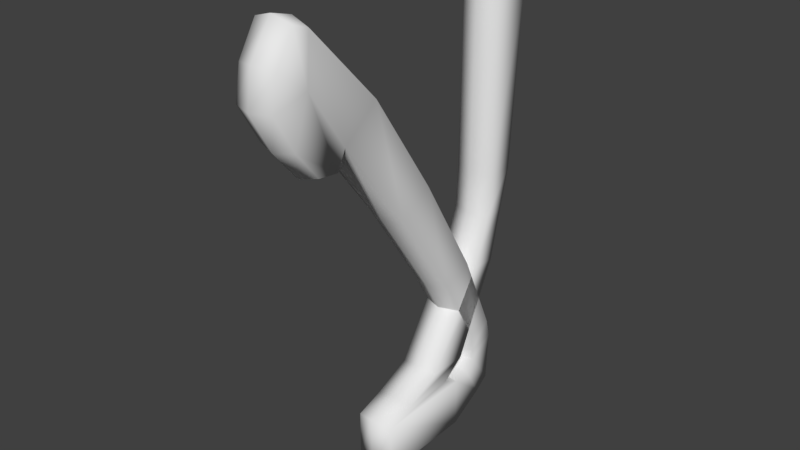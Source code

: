 # Source: lamelif.blend  (saved by Blender 2.77.0; exported with 4.5.12 LTS)
import bpy
from mathutils import Matrix  # noqa: F401  (used for matrix-valued properties, if any)

bpy.ops.wm.read_factory_settings(use_empty=True)
scene = bpy.context.scene
scene.name = 'Scene'

# ---- collections
col_collection_1 = bpy.data.collections.new('Collection 1'); scene.collection.children.link(col_collection_1)

# ---- world
world_world = bpy.data.worlds.new('World'); scene.world = world_world
world_world.color = (0.05088, 0.05088, 0.05088)
world_world.use_sun_shadow = False
world_world.sun_shadow_jitter_overblur = 0.0
world_world.cycles.sampling_method = 'MANUAL'

# ---- meshes
me_plane_007 = bpy.data.meshes.new('Plane.007')
me_plane_007.from_pydata([(-1.22, -1.0, 1.663e-08), (1.0, -1.0, 0.0), (-1.22, 3.447, 1.663e-08), (1.0, 3.447, 0.0), (-1.44, 4.083, 3.325e-08), (0.1191, 5.037, 6.651e-08), (-1.783, 4.572, 5.912e-08), (-0.3458, 5.649, 1.016e-07), (-2.272, 4.524, 9.606e-08), (-2.475, 5.771, 2.623e-07), (-3.112, 4.426, 1.655e-07), (-3.299, 5.575, 3.185e-07), (-6.304, 2.602, 4.064e-07), (-6.901, 3.957, 5.905e-07), (-10.43, -0.1942, 7.178e-07), (-11.41, 1.278, 9.307e-07), (-1.631, 0.2296, 4.766e-08), (-15.81, -1.688, 1.263e-06), (-17.05, -5.033, 1.217e-06), (-19.11, -4.873, 1.512e-06), (-18.04, -6.383, 1.293e-06), (-19.35, -5.577, 1.53e-06), (-13.71, -3.728, 9.659e-07), (-16.66, -6.618, 1.189e-06), (-14.51, -3.336, 1.026e-06), (-13.82, -4.658, 9.742e-07), (-15.05, -5.687, 1.067e-06), (-1.631, 2.57, 4.766e-08), (-2.379, 1.895, 1.041e-07), (-2.379, 3.691, 1.041e-07), (-6.396, 4.505, 4.074e-07), (-6.396, 5.689, 4.074e-07), (-8.569, 5.344, 5.714e-07), (-8.569, 6.202, 5.714e-07), (-10.36, 5.432, 7.067e-07), (-10.36, 6.671, 7.067e-07), (-18.71, 5.52, 1.337e-06), (-17.58, 7.151, 1.252e-06), (-19.66, 5.764, 1.414e-06), (-18.22, 7.812, 1.305e-06), (-20.47, 6.278, 1.481e-06), (-18.86, 7.64, 1.359e-06), (-1.22, -1.0, -1.68), (1.0, -1.0, -1.68), (-1.22, 3.447, -1.68), (1.0, 3.447, -1.68), (-1.44, 4.083, -1.68), (0.1191, 5.037, -1.68), (-1.783, 4.572, -1.68), (-0.3458, 5.649, -1.68), (-2.272, 4.524, -1.68), (-2.475, 5.771, -1.68), (-3.112, 4.426, -1.68), (-3.299, 5.575, -1.68), (-6.304, 2.602, -1.68), (-6.901, 3.957, -1.68), (-10.43, -0.1942, -1.68), (-11.41, 1.278, -1.68), (-1.631, 0.2296, -1.68), (-15.81, -1.688, -1.68), (-17.05, -5.033, -1.68), (-19.11, -4.873, -1.68), (-18.04, -6.383, -1.68), (-19.35, -5.577, -1.68), (-13.71, -3.728, -1.68), (-16.66, -6.618, -1.68), (-14.51, -3.336, -1.68), (-13.82, -4.658, -1.68), (-15.05, -5.687, -1.68), (-1.631, 2.57, -1.68), (-2.379, 1.895, -1.68), (-2.379, 3.691, -1.68), (-6.396, 4.505, -1.68), (-6.396, 5.689, -1.68), (-8.569, 5.344, -1.68), (-8.569, 6.202, -1.68), (-10.36, 5.432, -1.68), (-10.36, 6.671, -1.68), (-18.71, 5.52, -1.68), (-17.58, 7.151, -1.68), (-19.66, 5.764, -1.68), (-18.22, 7.812, -1.68), (-20.47, 6.278, -1.68), (-18.86, 7.64, -1.68), (-19.6, -5.668, -0.8765), (-19.34, -4.731, -0.8765), (-18.15, 8.068, -0.8765), (-17.47, 7.392, -0.8765), (-18.74, 5.256, -0.8765), (-19.77, 5.52, -0.8765), (-7.024, 4.193, -0.8765), (-3.384, 5.827, -0.8765), (-2.581, 1.722, -0.8765), (-6.517, 4.268, -0.8765), (-1.376, -1.216, -0.8765), (-1.879, 0.1328, -0.8765), (-20.74, 6.26, -0.8765), (-18.98, 7.876, -0.8765), (-3.029, 4.174, -0.8765), (-6.163, 2.377, -0.8765), (-6.306, 5.94, -0.8765), (-2.203, 3.891, -0.8765), (-1.486, 3.461, -0.8765), (-1.677, 3.962, -0.8765), (-16.62, -6.88, -0.8765), (-18.14, -6.632, -0.8765), (0.3419, 5.183, -0.8765), (1.258, 3.513, -0.8765), (-11.55, 1.502, -0.8765), (-8.624, 5.083, -0.8765), (-14.24, -3.31, -0.8765), (-13.48, -3.601, -0.8765), (-10.27, -0.4097, -0.8765), (-8.505, 6.46, -0.8765), (-0.2208, 5.884, -0.8765), (-13.59, -4.785, -0.8765), (-1.894, 4.331, -0.8765), (-14.9, -5.905, -0.8765), (-15.98, -1.481, -0.8765), (-10.37, 5.166, -0.8765), (-10.32, 6.934, -0.8765), (-2.498, 6.036, -0.8765), (-2.244, 4.259, -0.8765), (-1.651, 2.835, -0.8765), (1.188, -1.188, -0.8765)], [], [(0, 1, 3, 2), (2, 3, 5, 4), (4, 5, 7, 6), (6, 7, 9, 8), (8, 9, 11, 10), (10, 11, 13, 12), (12, 13, 15, 14), (14, 15, 17, 24), (24, 17, 19, 18), (18, 19, 21, 20), (18, 20, 23), (24, 18, 23, 26, 25, 22), (0, 2, 27, 16), (16, 27, 29, 28), (28, 29, 31, 30), (30, 31, 33, 32), (32, 33, 35, 34), (34, 35, 37, 36), (36, 37, 39, 38), (38, 39, 41, 40), (42, 44, 45, 43), (44, 46, 47, 45), (46, 48, 49, 47), (48, 50, 51, 49), (50, 52, 53, 51), (52, 54, 55, 53), (54, 56, 57, 55), (56, 66, 59, 57), (66, 60, 61, 59), (60, 62, 63, 61), (60, 65, 62), (66, 64, 67, 68, 65, 60), (42, 58, 69, 44), (58, 70, 71, 69), (70, 72, 73, 71), (72, 74, 75, 73), (74, 76, 77, 75), (76, 78, 79, 77), (78, 80, 81, 79), (80, 82, 83, 81), (85, 61, 63, 84), (87, 79, 81, 86), (89, 80, 78, 88), (91, 53, 55, 90), (93, 72, 70, 92), (95, 58, 42, 94), (97, 83, 82, 96), (99, 54, 52, 98), (101, 71, 73, 100), (103, 46, 44, 102), (105, 62, 65, 104), (86, 81, 83, 97), (107, 45, 47, 106), (96, 82, 80, 89), (90, 55, 57, 108), (109, 74, 72, 93), (111, 64, 66, 110), (112, 56, 54, 99), (100, 73, 75, 113), (106, 47, 49, 114), (115, 67, 64, 111), (92, 70, 58, 95), (116, 48, 46, 103), (117, 68, 67, 115), (108, 57, 59, 118), (119, 76, 74, 109), (104, 65, 68, 117), (113, 75, 77, 120), (114, 49, 51, 121), (122, 50, 48, 116), (110, 66, 56, 112), (118, 59, 61, 85), (120, 77, 79, 87), (102, 44, 69, 123), (88, 78, 76, 119), (121, 51, 53, 91), (94, 42, 43, 124), (84, 63, 62, 105), (98, 52, 50, 122), (123, 69, 71, 101), (124, 43, 45, 107), (1, 124, 107, 3), (27, 123, 101, 29), (10, 98, 122, 8), (21, 84, 105, 20), (0, 94, 124, 1), (9, 121, 91, 11), (36, 88, 119, 34), (2, 102, 123, 27), (35, 120, 87, 37), (17, 118, 85, 19), (24, 110, 112, 14), (8, 122, 116, 6), (7, 114, 121, 9), (33, 113, 120, 35), (23, 104, 117, 26), (34, 119, 109, 32), (15, 108, 118, 17), (26, 117, 115, 25), (6, 116, 103, 4), (28, 92, 95, 16), (25, 115, 111, 22), (5, 106, 114, 7), (31, 100, 113, 33), (14, 112, 99, 12), (22, 111, 110, 24), (32, 109, 93, 30), (13, 90, 108, 15), (40, 96, 89, 38), (3, 107, 106, 5), (39, 86, 97, 41), (20, 105, 104, 23), (4, 103, 102, 2), (29, 101, 100, 31), (12, 99, 98, 10), (41, 97, 96, 40), (16, 95, 94, 0), (30, 93, 92, 28), (11, 91, 90, 13), (38, 89, 88, 36), (37, 87, 86, 39), (19, 85, 84, 21)])
me_plane_007.polygons.foreach_set('use_smooth', [True] * 122)
me_plane_007.use_remesh_preserve_volume = False
me_plane_007.use_remesh_preserve_attributes = False
me_plane_007.use_mirror_vertex_groups = False
me_plane_007.update()

# ---- objects
ob_plane = bpy.data.objects.new('Plane', me_plane_007)

# ---- transforms, parenting, visibility, modifiers, constraints
ob_plane.location = (0.09453, -0.4675, -0.7472)
ob_plane.rotation_euler = (-0.0, 1.571, 0.0)
ob_plane.scale = (0.08737, 0.08737, 0.08737)
ob_plane.lineart.crease_threshold = 0.0

# ---- collection membership
col_collection_1.objects.link(ob_plane)

# ---- scene / render settings (as saved in the file)
scene.frame_start = 1; scene.frame_end = 250; scene.frame_set(4)
scene.render.engine = 'BLENDER_EEVEE_NEXT'
scene.render.resolution_percentage = 50
scene.render.fps = 25
scene.render.dither_intensity = 0.0
scene.cycles.use_denoising = False
scene.cycles.samples = 128
scene.cycles.sampling_pattern = 'TABULATED_SOBOL'
scene.cycles.light_sampling_threshold = 0.0
scene.cycles.use_adaptive_sampling = False
scene.cycles.use_light_tree = False
scene.cycles.blur_glossy = 0.0
scene.cycles.sample_clamp_indirect = 0.0
scene.view_settings.view_transform = 'Standard'
bpy.context.view_layer.update()

# ---- added for rendering (the .blend has no active camera and no usable light): camera, sun
cam_auto = bpy.data.cameras.new('AutoCamera')
cam_auto.lens = 50.0
cam_auto.sensor_width = 36.0
cam_auto.clip_end = 1000.0
ob_auto_camera = bpy.data.objects.new('AutoCamera', cam_auto)
scene.collection.objects.link(ob_auto_camera)
ob_auto_camera.location = (2.17502, -3.00028, 1.8268)
ob_auto_camera.rotation_euler = (1.09748, -7.21219e-08, 0.694738)
scene.camera = ob_auto_camera
light_auto_sun = bpy.data.lights.new('AutoSun', 'SUN')
light_auto_sun.energy = 3.0
light_auto_sun.angle = 0.0523599
ob_auto_sun = bpy.data.objects.new('AutoSun', light_auto_sun)
scene.collection.objects.link(ob_auto_sun)
ob_auto_sun.rotation_euler = (0.872665, 0.174533, 0.523599)
bpy.context.view_layer.update()

